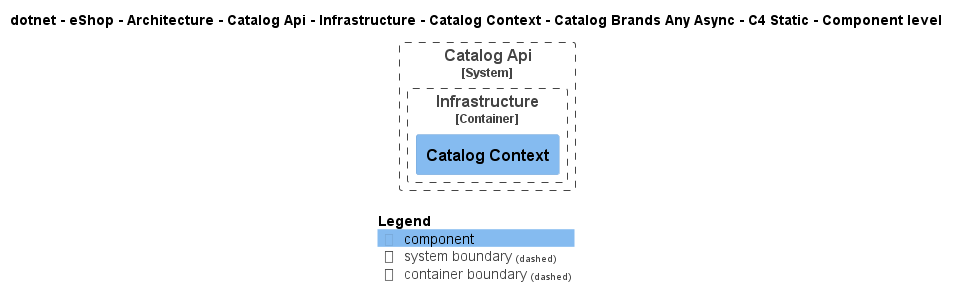

The diagram above was rendered by PlantUML. Its source (embedded in the PNG):
@startuml
!pragma layout smetana
!include ..\..\..\..\..\..\..\..\..\..\..\.c4s\C4_Component.puml

AddElementTag("c4interflow:lifecycle:new", $bgColor=green, $fontColor=#ffffff, $borderColor=green, $shadowing="False")
AddElementTag("c4interflow:lifecycle:changed", $bgColor=orange, $fontColor=#ffffff, $borderColor=orange, $shadowing="False")
AddElementTag("c4interflow:lifecycle:removed", $bgColor=red, $fontColor=#ffffff, $borderColor=red, $shadowing="False")

AddRelTag("c4interflow:lifecycle:new", $textColor=green, $lineColor=green)
AddRelTag("c4interflow:lifecycle:changed", $textColor=orange, $lineColor=orange)
AddRelTag("c4interflow:lifecycle:removed", $textColor=red, $lineColor=red)

SHOW_PERSON_PORTRAIT()
LAYOUT_TOP_DOWN()

skinparam linetype polyline

title dotnet - eShop - Architecture - Catalog Api - Infrastructure - Catalog Context - Catalog Brands Any Async - C4 Static - Component level


System_Boundary(dotnet.eShop.Architecture.SoftwareSystems.CatalogApi, "Catalog Api") {
    
Container_Boundary(dotnet.eShop.Architecture.SoftwareSystems.CatalogApi.Containers.Infrastructure, "Infrastructure") {
    Component(dotnet.eShop.Architecture.SoftwareSystems.CatalogApi.Containers.Infrastructure.Components.CatalogContext, "Catalog Context", "", "")
}
}



SHOW_LEGEND()
@enduml